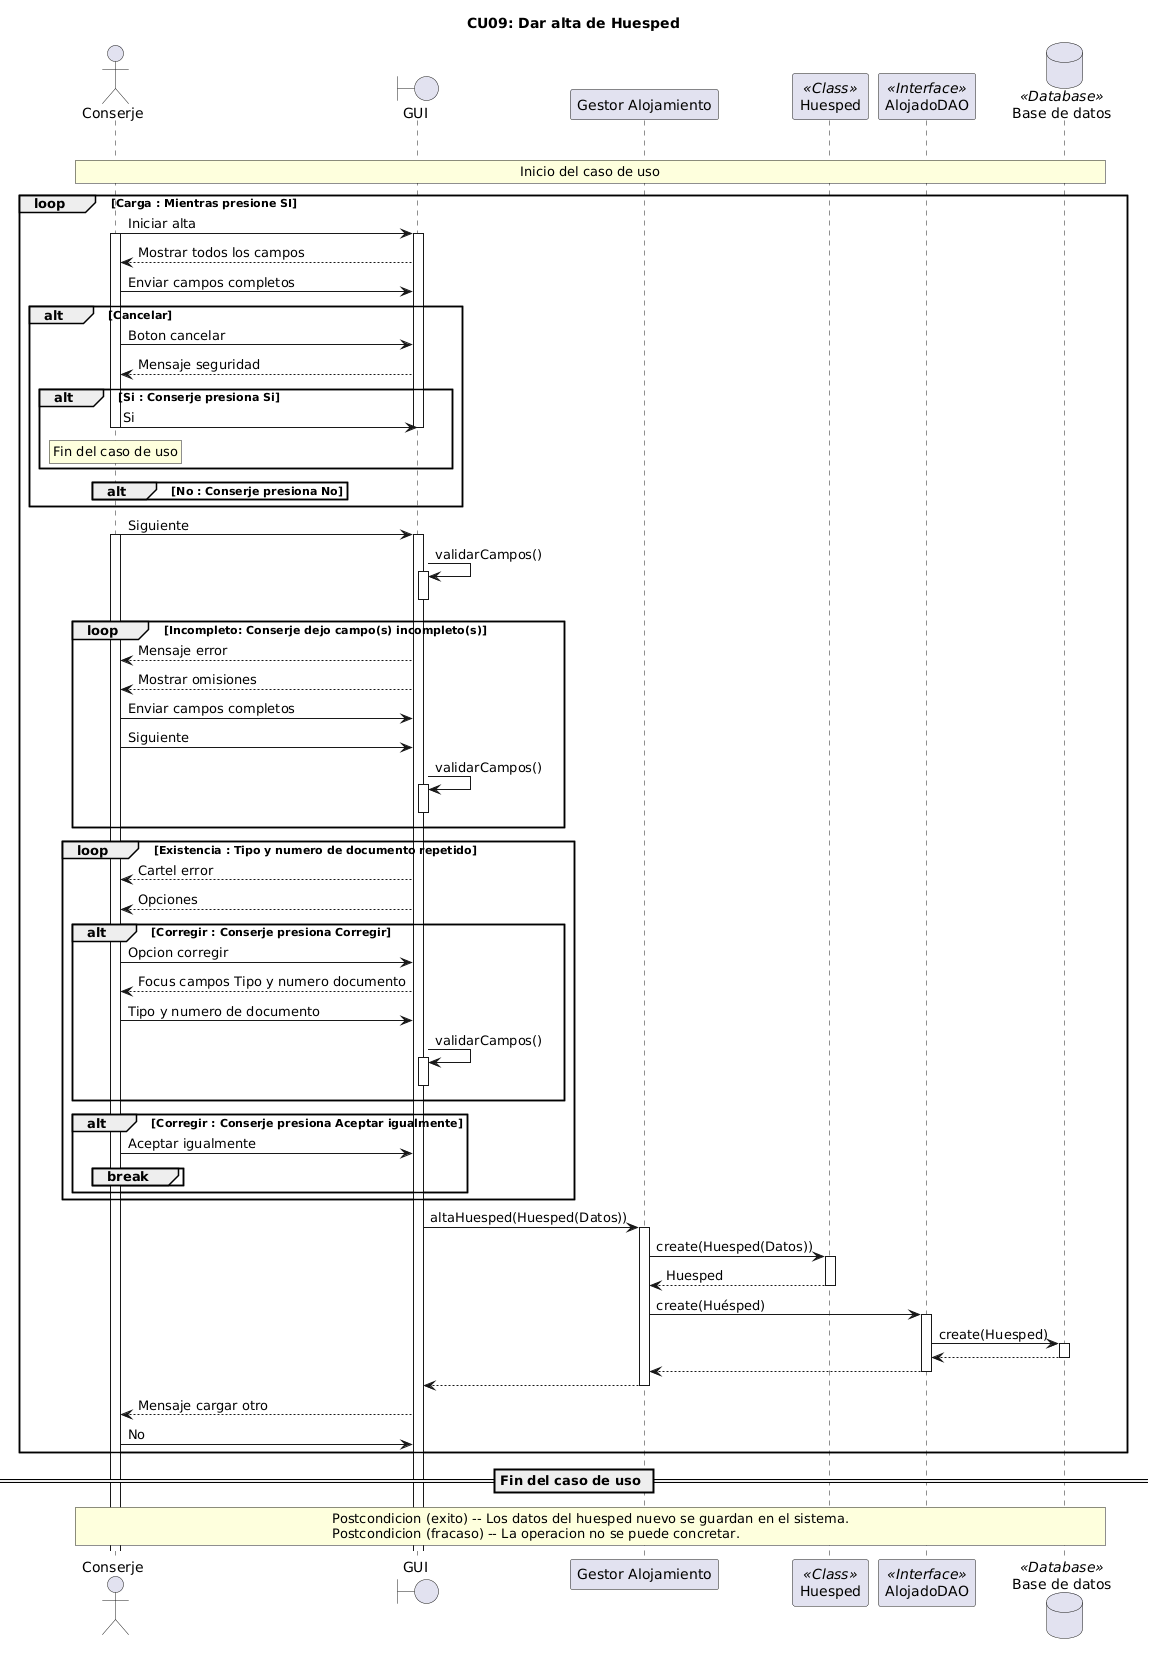

The diagram above was rendered by PlantUML. Its source (embedded in the PNG):
@startuml
title CU09: Dar alta de Huesped
' Actor y participantes
actor "Conserje" as Conserje
boundary "GUI" as UI
participant "Gestor Alojamiento" as GestorAlojamiento
participant "Huesped" as Hues <<Class>> 
participant "AlojadoDAO" as ADAO <<Interface>>
database "Base de datos" as BDD <<Database>>


' Precondición
group Precondicion: Buscar Hueped con exito
  rnote across: Inicio del caso de uso
  
  loop Carga : Mientras presione SI 
    Conserje -> UI : Iniciar alta
    activate Conserje
    activate UI
  
    UI --> Conserje : Mostrar todos los campos
    Conserje -> UI : Enviar campos completos
    
    alt Cancelar
      Conserje -> UI : Boton cancelar
      UI --> Conserje : Mensaje seguridad
      alt Si : Conserje presiona Si
        Conserje -> UI : Si
        deactivate UI 
        deactivate Conserje
        rnote over Conserje : Fin del caso de uso
      end
      alt No : Conserje presiona No
      end
    end
    
    Conserje -> UI : Siguiente
    activate UI 
    activate Conserje
    UI -> UI : validarCampos()
    activate UI
    deactivate UI
    
    loop Incompleto: Conserje dejo campo(s) incompleto(s)
      UI --> Conserje : Mensaje error
      UI --> Conserje : Mostrar omisiones
      Conserje -> UI : Enviar campos completos
      Conserje -> UI : Siguiente
      UI -> UI : validarCampos()
      activate UI
      deactivate UI
    end
    
    loop Existencia : Tipo y numero de documento repetido
      UI --> Conserje : Cartel error
      UI --> Conserje : Opciones
      alt Corregir : Conserje presiona Corregir
        Conserje -> UI : Opcion corregir
        UI --> Conserje : Focus campos Tipo y numero documento
        Conserje -> UI  : Tipo y numero de documento
        UI -> UI : validarCampos()
        activate UI
        deactivate UI
      end
      alt Corregir : Conserje presiona Aceptar igualmente
        Conserje -> UI : Aceptar igualmente
        break
      end
    end
  end
    
  UI -> GestorAlojamiento : altaHuesped(Huesped(Datos))
  activate GestorAlojamiento
  GestorAlojamiento -> Hues : create(Huesped(Datos))
  activate Hues
  Hues --> GestorAlojamiento  : Huesped
  deactivate Hues
  GestorAlojamiento -> ADAO :  create(Huésped)
  activate ADAO
  ADAO -> BDD : create(Huesped)
  activate BDD
  BDD --> ADAO
  deactivate BDD
  ADAO --> GestorAlojamiento
  deactivate ADAO
  GestorAlojamiento --> UI 
  deactivate GestorAlojamiento
  
  UI --> Conserje : Mensaje cargar otro
  
  Conserje -> UI : No
  
end

== Fin del caso de uso ==
rnote across
  Postcondicion (exito) -- Los datos del huesped nuevo se guardan en el sistema.
  Postcondicion (fracaso) -- La operacion no se puede concretar.
end note
@enduml